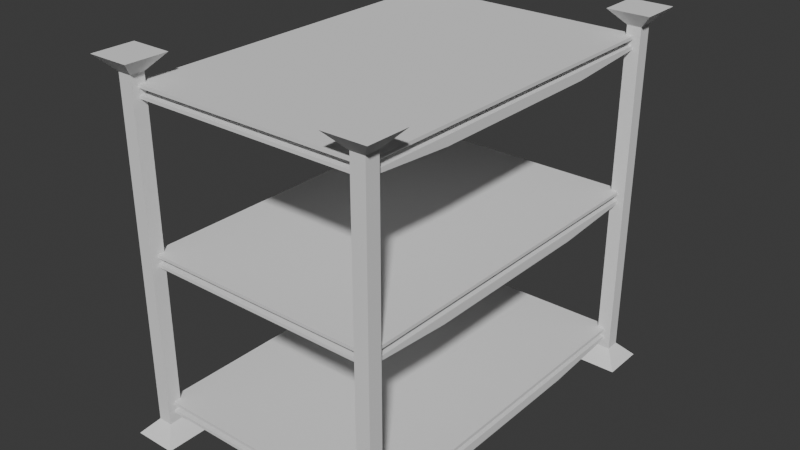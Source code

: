 # Source: Polka002.blend  (saved by Blender 5.0.119; exported with 4.5.12 LTS)
import bpy
from mathutils import Matrix  # noqa: F401  (used for matrix-valued properties, if any)

bpy.ops.wm.read_factory_settings(use_empty=True)
scene = bpy.context.scene
scene.name = 'Scene'

# ---- collections
col_collection = bpy.data.collections.new('Collection'); scene.collection.children.link(col_collection)

# ---- world
world_world = bpy.data.worlds.new('World'); scene.world = world_world
world_world.use_nodes = True; world_world.node_tree.nodes.clear()
_N = world_world.node_tree.nodes; _L = world_world.node_tree.links
n0 = _N.new('ShaderNodeOutputWorld'); n0.name = 'World Output'; n0.location = (200, 100)
n1 = _N.new('ShaderNodeBackground'); n1.name = 'Background'; n1.location = (-200, 100)
n1.inputs[0].default_value = (0.05088, 0.05088, 0.05088, 1.0)
_L.new(n1.outputs[0], n0.inputs[0])
n0.is_active_output = True
world_world.color = (0.05088, 0.05088, 0.05088)
world_world.sun_shadow_jitter_overblur = 0.0

# ---- meshes
me_cube_022 = bpy.data.meshes.new('Cube.022')
me_cube_022.from_pydata([(-2.0, -3.0, 2.45), (-2.0, 3.0, 2.45), (2.0, -3.0, 2.45), (-2.0, -3.0, 2.4), (-1.75, -2.75, 2.45), (-1.75, -2.75, 2.55), (-1.75, 2.75, 2.45), (1.75, -2.75, 2.45), (1.75, -2.75, 2.55), (1.75, 2.75, 2.45), (1.75, 2.75, 2.55), (2.0, 3.0, 2.45), (2.0, 3.0, 2.4), (2.0, 1.5, 2.3), (-2.0, 3.0, 2.4), (-2.0, 1.5, 2.3), (-2.0, 0.0, 2.3), (2.0, 0.0, 2.3), (-2.0, -1.5, 2.3), (2.0, -1.5, 2.3), (2.0, -3.0, 2.4), (-1.75, 2.75, 2.55), (2.0, 3.0, 2.55), (2.0, -3.0, 2.55), (-2.0, 3.0, 2.55), (2.0, 3.0, 2.6), (2.0, -3.0, 2.6), (-2.0, 3.0, 2.6), (-2.0, -3.0, 2.6), (-2.0, -3.0, 2.55), (-1.652, -2.652, 3.0), (-1.652, -3.348, 3.0), (-2.348, -2.652, 3.0), (-1.884, -2.884, 2.75), (-1.884, -2.884, -2.75), (-1.884, -3.116, 2.75), (-2.116, -2.884, 2.75), (-2.116, -2.884, -2.75), (-2.116, -3.116, 2.75), (-2.116, -3.116, -2.75), (-2.348, -3.348, 3.0), (-1.884, -3.116, -2.75), (-2.348, -3.348, -3.0), (-2.348, -2.652, -3.0), (-1.652, -3.348, -3.0), (-1.652, -2.652, -3.0), (2.348, 3.348, 3.0), (2.348, 2.652, 3.0), (1.652, 3.348, 3.0), (2.116, 3.116, 2.75), (2.116, 3.116, -2.75), (2.116, 2.884, 2.75), (1.884, 3.116, 2.75), (1.884, 3.116, -2.75), (1.884, 2.884, 2.75), (1.884, 2.884, -2.75), (1.652, 2.652, 3.0), (2.116, 2.884, -2.75), (1.652, 2.652, -3.0), (1.652, 3.348, -3.0), (2.348, 2.652, -3.0), (2.348, 3.348, -3.0), (-2.0, -3.0, -0.05), (-2.0, 3.0, -0.05), (2.0, -3.0, -0.05), (-2.0, -3.0, -0.1), (-1.75, -2.75, -0.05), (-1.75, -2.75, 0.05), (-1.75, 2.75, -0.05), (1.75, -2.75, -0.05), (1.75, -2.75, 0.05), (1.75, 2.75, -0.05), (1.75, 2.75, 0.05), (2.0, 3.0, -0.05), (2.0, 3.0, -0.1), (2.0, 1.5, -0.2), (-2.0, 3.0, -0.1), (-2.0, 1.5, -0.2), (-2.0, 0.0, -0.2), (2.0, 0.0, -0.2), (-2.0, -1.5, -0.2), (2.0, -1.5, -0.2), (2.0, -3.0, -0.1), (-1.75, 2.75, 0.05), (2.0, 3.0, 0.05), (2.0, -3.0, 0.05), (-2.0, 3.0, 0.05), (2.0, 3.0, 0.1), (2.0, -3.0, 0.1), (-2.0, 3.0, 0.1), (-2.0, -3.0, 0.1), (-2.0, -3.0, 0.05), (-1.652, 3.348, 3.0), (-1.652, 2.652, 3.0), (-2.348, 3.348, 3.0), (-1.884, 3.116, 2.75), (-1.884, 3.116, -2.75), (-1.884, 2.884, 2.75), (-2.116, 3.116, 2.75), (-2.116, 3.116, -2.75), (-2.116, 2.884, 2.75), (-2.116, 2.884, -2.75), (-2.348, 2.652, 3.0), (-1.884, 2.884, -2.75), (-2.348, 2.652, -3.0), (-2.348, 3.348, -3.0), (-1.652, 2.652, -3.0), (-1.652, 3.348, -3.0), (2.348, -2.652, 3.0), (2.348, -3.348, 3.0), (1.652, -2.652, 3.0), (2.116, -2.884, 2.75), (2.116, -2.884, -2.75), (2.116, -3.116, 2.75), (1.884, -2.884, 2.75), (1.884, -2.884, -2.75), (1.884, -3.116, 2.75), (1.884, -3.116, -2.75), (1.652, -3.348, 3.0), (2.116, -3.116, -2.75), (1.652, -3.348, -3.0), (1.652, -2.652, -3.0), (2.348, -3.348, -3.0), (2.348, -2.652, -3.0), (-2.0, -3.0, -2.55), (-2.0, 3.0, -2.55), (2.0, -3.0, -2.55), (-2.0, -3.0, -2.6), (-1.75, -2.75, -2.55), (-1.75, -2.75, -2.45), (-1.75, 2.75, -2.55), (1.75, -2.75, -2.55), (1.75, -2.75, -2.45), (1.75, 2.75, -2.55), (1.75, 2.75, -2.45), (2.0, 3.0, -2.55), (2.0, 3.0, -2.6), (2.0, 1.5, -2.7), (-2.0, 3.0, -2.6), (-2.0, 1.5, -2.7), (-2.0, 0.0, -2.7), (2.0, 0.0, -2.7), (-2.0, -1.5, -2.7), (2.0, -1.5, -2.7), (2.0, -3.0, -2.6), (-1.75, 2.75, -2.45), (2.0, 3.0, -2.45), (2.0, -3.0, -2.45), (-2.0, 3.0, -2.45), (2.0, 3.0, -2.4), (2.0, -3.0, -2.4), (-2.0, 3.0, -2.4), (-2.0, -3.0, -2.4), (-2.0, -3.0, -2.45)], [], [(4, 6, 1, 0), (0, 1, 14, 15, 16, 18, 3), (7, 4, 0, 2), (2, 0, 3, 20), (7, 8, 5, 4), (4, 5, 21, 6), (9, 10, 8, 7), (9, 7, 2, 11), (6, 21, 10, 9), (6, 9, 11, 1), (11, 2, 20, 19, 17, 13, 12), (1, 11, 12, 14), (14, 12, 13, 15), (15, 13, 17, 16), (16, 17, 19, 18), (18, 19, 20, 3), (8, 10, 22, 23), (10, 21, 24, 22), (23, 22, 25, 26), (22, 24, 27, 25), (25, 27, 28, 26), (24, 29, 28, 27), (29, 23, 26, 28), (5, 8, 23, 29), (21, 5, 29, 24), (35, 33, 30, 31), (30, 32, 40, 31), (33, 36, 32, 30), (37, 36, 33, 34), (34, 33, 35, 41), (39, 38, 36, 37), (36, 38, 40, 32), (41, 35, 38, 39), (38, 35, 31, 40), (39, 37, 43, 42), (41, 39, 42, 44), (43, 45, 44, 42), (34, 41, 44, 45), (37, 34, 45, 43), (46, 48, 56, 47), (51, 49, 46, 47), (49, 52, 48, 46), (50, 49, 51, 57), (53, 52, 49, 50), (55, 54, 52, 53), (52, 54, 56, 48), (57, 51, 54, 55), (54, 51, 47, 56), (55, 53, 59, 58), (57, 55, 58, 60), (59, 61, 60, 58), (50, 57, 60, 61), (53, 50, 61, 59), (66, 68, 63, 62), (62, 63, 76, 77, 78, 80, 65), (69, 66, 62, 64), (64, 62, 65, 82), (69, 70, 67, 66), (66, 67, 83, 68), (71, 72, 70, 69), (71, 69, 64, 73), (68, 83, 72, 71), (68, 71, 73, 63), (73, 64, 82, 81, 79, 75, 74), (63, 73, 74, 76), (76, 74, 75, 77), (77, 75, 79, 78), (78, 79, 81, 80), (80, 81, 82, 65), (70, 72, 84, 85), (72, 83, 86, 84), (85, 84, 87, 88), (84, 86, 89, 87), (87, 89, 90, 88), (86, 91, 90, 89), (91, 85, 88, 90), (67, 70, 85, 91), (83, 67, 91, 86), (97, 95, 92, 93), (92, 94, 102, 93), (95, 98, 94, 92), (99, 98, 95, 96), (96, 95, 97, 103), (101, 100, 98, 99), (98, 100, 102, 94), (103, 97, 100, 101), (100, 97, 93, 102), (101, 99, 105, 104), (103, 101, 104, 106), (105, 107, 106, 104), (96, 103, 106, 107), (99, 96, 107, 105), (113, 111, 108, 109), (108, 110, 118, 109), (111, 114, 110, 108), (115, 114, 111, 112), (112, 111, 113, 119), (117, 116, 114, 115), (114, 116, 118, 110), (119, 113, 116, 117), (116, 113, 109, 118), (117, 115, 121, 120), (119, 117, 120, 122), (121, 123, 122, 120), (112, 119, 122, 123), (115, 112, 123, 121), (128, 130, 125, 124), (124, 125, 138, 139, 140, 142, 127), (131, 128, 124, 126), (126, 124, 127, 144), (131, 132, 129, 128), (128, 129, 145, 130), (133, 134, 132, 131), (133, 131, 126, 135), (130, 145, 134, 133), (130, 133, 135, 125), (135, 126, 144, 143, 141, 137, 136), (125, 135, 136, 138), (138, 136, 137, 139), (139, 137, 141, 140), (140, 141, 143, 142), (142, 143, 144, 127), (132, 134, 146, 147), (134, 145, 148, 146), (147, 146, 149, 150), (146, 148, 151, 149), (149, 151, 152, 150), (148, 153, 152, 151), (153, 147, 150, 152), (129, 132, 147, 153), (145, 129, 153, 148)])
_uv = me_cube_022.uv_layers.new(name='UVMap')
_uv.uv.foreach_set('vector', [0.4375, 0.0, 0.4375, 0.25, 0.4375, 0.25, 0.4375, 0.0, 0.4375, 0.0, 0.4375, 0.25, 0.375, 0.25, 0.375, 0.1875, 0.375, 0.125, 0.375, 0.0625, 0.375, 0.0, 0.4375, 0.75, 0.4375, 1.0, 0.4375, 1.0, 0.4375, 0.75, 0.4375, 0.75, 0.4375, 1.0, 0.375, 1.0, 0.375, 0.75, 0.4375, 0.75, 0.5625, 0.75, 0.5625, 1.0, 0.4375, 1.0, 0.4375, 0.0, 0.5625, 0.0, 0.5625, 0.25, 0.4375, 0.25, 0.4375, 0.5, 0.5625, 0.5, 0.5625, 0.75, 0.4375, 0.75, 0.4375, 0.5, 0.4375, 0.75, 0.4375, 0.75, 0.4375, 0.5, 0.4375, 0.25, 0.5625, 0.25, 0.5625, 0.5, 0.4375, 0.5, 0.4375, 0.25, 0.4375, 0.5, 0.4375, 0.5, 0.4375, 0.25, 0.4375, 0.5, 0.4375, 0.75, 0.375, 0.75, 0.375, 0.6875, 0.375, 0.625, 0.375, 0.5625, 0.375, 0.5, 0.4375, 0.25, 0.4375, 0.5, 0.375, 0.5, 0.375, 0.25, 0.125, 0.5, 0.375, 0.5, 0.375, 0.5625, 0.125, 0.5625, 0.125, 0.5625, 0.375, 0.5625, 0.375, 0.625, 0.125, 0.625, 0.125, 0.625, 0.375, 0.625, 0.375, 0.6875, 0.125, 0.6875, 0.125, 0.6875, 0.375, 0.6875, 0.375, 0.75, 0.125, 0.75, 0.5625, 0.75, 0.5625, 0.5, 0.5625, 0.5, 0.5625, 0.75, 0.5625, 0.5, 0.5625, 0.25, 0.5625, 0.25, 0.5625, 0.5, 0.5625, 0.75, 0.5625, 0.5, 0.625, 0.5, 0.625, 0.75, 0.5625, 0.5, 0.5625, 0.25, 0.625, 0.25, 0.625, 0.5, 0.625, 0.5, 0.875, 0.5, 0.875, 0.75, 0.625, 0.75, 0.5625, 0.25, 0.5625, 0.0, 0.625, 0.0, 0.625, 0.25, 0.5625, 1.0, 0.5625, 0.75, 0.625, 0.75, 0.625, 1.0, 0.5625, 1.0, 0.5625, 0.75, 0.5625, 0.75, 0.5625, 1.0, 0.5625, 0.25, 0.5625, 0.0, 0.5625, 0.0, 0.5625, 0.25, 0.6146, 0.75, 0.6146, 0.5, 0.625, 0.5, 0.625, 0.75, 0.625, 0.5, 0.875, 0.5, 0.875, 0.75, 0.625, 0.75, 0.6146, 0.5, 0.6146, 0.25, 0.625, 0.25, 0.625, 0.5, 0.3854, 0.25, 0.6146, 0.25, 0.6146, 0.5, 0.3854, 0.5, 0.3854, 0.5, 0.6146, 0.5, 0.6146, 0.75, 0.3854, 0.75, 0.3854, 0.0, 0.6146, 0.0, 0.6146, 0.25, 0.3854, 0.25, 0.6146, 0.25, 0.6146, 0.0, 0.625, 0.0, 0.625, 0.25, 0.3854, 0.75, 0.6146, 0.75, 0.6146, 1.0, 0.3854, 1.0, 0.6146, 1.0, 0.6146, 0.75, 0.625, 0.75, 0.625, 1.0, 0.3854, 0.0, 0.3854, 0.25, 0.375, 0.25, 0.375, 0.0, 0.3854, 0.75, 0.3854, 1.0, 0.375, 1.0, 0.375, 0.75, 0.125, 0.5, 0.375, 0.5, 0.375, 0.75, 0.125, 0.75, 0.3854, 0.5, 0.3854, 0.75, 0.375, 0.75, 0.375, 0.5, 0.3854, 0.25, 0.3854, 0.5, 0.375, 0.5, 0.375, 0.25, 0.625, 0.5, 0.875, 0.5, 0.875, 0.75, 0.625, 0.75, 0.6146, 0.75, 0.6146, 0.5, 0.625, 0.5, 0.625, 0.75, 0.6146, 0.5, 0.6146, 0.25, 0.625, 0.25, 0.625, 0.5, 0.3854, 0.5, 0.6146, 0.5, 0.6146, 0.75, 0.3854, 0.75, 0.3854, 0.25, 0.6146, 0.25, 0.6146, 0.5, 0.3854, 0.5, 0.3854, 0.0, 0.6146, 0.0, 0.6146, 0.25, 0.3854, 0.25, 0.6146, 0.25, 0.6146, 0.0, 0.625, 0.0, 0.625, 0.25, 0.3854, 0.75, 0.6146, 0.75, 0.6146, 1.0, 0.3854, 1.0, 0.6146, 1.0, 0.6146, 0.75, 0.625, 0.75, 0.625, 1.0, 0.3854, 0.0, 0.3854, 0.25, 0.375, 0.25, 0.375, 0.0, 0.3854, 0.75, 0.3854, 1.0, 0.375, 1.0, 0.375, 0.75, 0.125, 0.5, 0.375, 0.5, 0.375, 0.75, 0.125, 0.75, 0.3854, 0.5, 0.3854, 0.75, 0.375, 0.75, 0.375, 0.5, 0.3854, 0.25, 0.3854, 0.5, 0.375, 0.5, 0.375, 0.25, 0.4375, 0.0, 0.4375, 0.25, 0.4375, 0.25, 0.4375, 0.0, 0.4375, 0.0, 0.4375, 0.25, 0.375, 0.25, 0.375, 0.1875, 0.375, 0.125, 0.375, 0.0625, 0.375, 0.0, 0.4375, 0.75, 0.4375, 1.0, 0.4375, 1.0, 0.4375, 0.75, 0.4375, 0.75, 0.4375, 1.0, 0.375, 1.0, 0.375, 0.75, 0.4375, 0.75, 0.5625, 0.75, 0.5625, 1.0, 0.4375, 1.0, 0.4375, 0.0, 0.5625, 0.0, 0.5625, 0.25, 0.4375, 0.25, 0.4375, 0.5, 0.5625, 0.5, 0.5625, 0.75, 0.4375, 0.75, 0.4375, 0.5, 0.4375, 0.75, 0.4375, 0.75, 0.4375, 0.5, 0.4375, 0.25, 0.5625, 0.25, 0.5625, 0.5, 0.4375, 0.5, 0.4375, 0.25, 0.4375, 0.5, 0.4375, 0.5, 0.4375, 0.25, 0.4375, 0.5, 0.4375, 0.75, 0.375, 0.75, 0.375, 0.6875, 0.375, 0.625, 0.375, 0.5625, 0.375, 0.5, 0.4375, 0.25, 0.4375, 0.5, 0.375, 0.5, 0.375, 0.25, 0.125, 0.5, 0.375, 0.5, 0.375, 0.5625, 0.125, 0.5625, 0.125, 0.5625, 0.375, 0.5625, 0.375, 0.625, 0.125, 0.625, 0.125, 0.625, 0.375, 0.625, 0.375, 0.6875, 0.125, 0.6875, 0.125, 0.6875, 0.375, 0.6875, 0.375, 0.75, 0.125, 0.75, 0.5625, 0.75, 0.5625, 0.5, 0.5625, 0.5, 0.5625, 0.75, 0.5625, 0.5, 0.5625, 0.25, 0.5625, 0.25, 0.5625, 0.5, 0.5625, 0.75, 0.5625, 0.5, 0.625, 0.5, 0.625, 0.75, 0.5625, 0.5, 0.5625, 0.25, 0.625, 0.25, 0.625, 0.5, 0.625, 0.5, 0.875, 0.5, 0.875, 0.75, 0.625, 0.75, 0.5625, 0.25, 0.5625, 0.0, 0.625, 0.0, 0.625, 0.25, 0.5625, 1.0, 0.5625, 0.75, 0.625, 0.75, 0.625, 1.0, 0.5625, 1.0, 0.5625, 0.75, 0.5625, 0.75, 0.5625, 1.0, 0.5625, 0.25, 0.5625, 0.0, 0.5625, 0.0, 0.5625, 0.25, 0.6146, 0.75, 0.6146, 0.5, 0.625, 0.5, 0.625, 0.75, 0.625, 0.5, 0.875, 0.5, 0.875, 0.75, 0.625, 0.75, 0.6146, 0.5, 0.6146, 0.25, 0.625, 0.25, 0.625, 0.5, 0.3854, 0.25, 0.6146, 0.25, 0.6146, 0.5, 0.3854, 0.5, 0.3854, 0.5, 0.6146, 0.5, 0.6146, 0.75, 0.3854, 0.75, 0.3854, 0.0, 0.6146, 0.0, 0.6146, 0.25, 0.3854, 0.25, 0.6146, 0.25, 0.6146, 0.0, 0.625, 0.0, 0.625, 0.25, 0.3854, 0.75, 0.6146, 0.75, 0.6146, 1.0, 0.3854, 1.0, 0.6146, 1.0, 0.6146, 0.75, 0.625, 0.75, 0.625, 1.0, 0.3854, 0.0, 0.3854, 0.25, 0.375, 0.25, 0.375, 0.0, 0.3854, 0.75, 0.3854, 1.0, 0.375, 1.0, 0.375, 0.75, 0.125, 0.5, 0.375, 0.5, 0.375, 0.75, 0.125, 0.75, 0.3854, 0.5, 0.3854, 0.75, 0.375, 0.75, 0.375, 0.5, 0.3854, 0.25, 0.3854, 0.5, 0.375, 0.5, 0.375, 0.25, 0.6146, 0.75, 0.6146, 0.5, 0.625, 0.5, 0.625, 0.75, 0.625, 0.5, 0.875, 0.5, 0.875, 0.75, 0.625, 0.75, 0.6146, 0.5, 0.6146, 0.25, 0.625, 0.25, 0.625, 0.5, 0.3854, 0.25, 0.6146, 0.25, 0.6146, 0.5, 0.3854, 0.5, 0.3854, 0.5, 0.6146, 0.5, 0.6146, 0.75, 0.3854, 0.75, 0.3854, 0.0, 0.6146, 0.0, 0.6146, 0.25, 0.3854, 0.25, 0.6146, 0.25, 0.6146, 0.0, 0.625, 0.0, 0.625, 0.25, 0.3854, 0.75, 0.6146, 0.75, 0.6146, 1.0, 0.3854, 1.0, 0.6146, 1.0, 0.6146, 0.75, 0.625, 0.75, 0.625, 1.0, 0.3854, 0.0, 0.3854, 0.25, 0.375, 0.25, 0.375, 0.0, 0.3854, 0.75, 0.3854, 1.0, 0.375, 1.0, 0.375, 0.75, 0.125, 0.5, 0.375, 0.5, 0.375, 0.75, 0.125, 0.75, 0.3854, 0.5, 0.3854, 0.75, 0.375, 0.75, 0.375, 0.5, 0.3854, 0.25, 0.3854, 0.5, 0.375, 0.5, 0.375, 0.25, 0.4375, 0.0, 0.4375, 0.25, 0.4375, 0.25, 0.4375, 0.0, 0.4375, 0.0, 0.4375, 0.25, 0.375, 0.25, 0.375, 0.1875, 0.375, 0.125, 0.375, 0.0625, 0.375, 0.0, 0.4375, 0.75, 0.4375, 1.0, 0.4375, 1.0, 0.4375, 0.75, 0.4375, 0.75, 0.4375, 1.0, 0.375, 1.0, 0.375, 0.75, 0.4375, 0.75, 0.5625, 0.75, 0.5625, 1.0, 0.4375, 1.0, 0.4375, 0.0, 0.5625, 0.0, 0.5625, 0.25, 0.4375, 0.25, 0.4375, 0.5, 0.5625, 0.5, 0.5625, 0.75, 0.4375, 0.75, 0.4375, 0.5, 0.4375, 0.75, 0.4375, 0.75, 0.4375, 0.5, 0.4375, 0.25, 0.5625, 0.25, 0.5625, 0.5, 0.4375, 0.5, 0.4375, 0.25, 0.4375, 0.5, 0.4375, 0.5, 0.4375, 0.25, 0.4375, 0.5, 0.4375, 0.75, 0.375, 0.75, 0.375, 0.6875, 0.375, 0.625, 0.375, 0.5625, 0.375, 0.5, 0.4375, 0.25, 0.4375, 0.5, 0.375, 0.5, 0.375, 0.25, 0.125, 0.5, 0.375, 0.5, 0.375, 0.5625, 0.125, 0.5625, 0.125, 0.5625, 0.375, 0.5625, 0.375, 0.625, 0.125, 0.625, 0.125, 0.625, 0.375, 0.625, 0.375, 0.6875, 0.125, 0.6875, 0.125, 0.6875, 0.375, 0.6875, 0.375, 0.75, 0.125, 0.75, 0.5625, 0.75, 0.5625, 0.5, 0.5625, 0.5, 0.5625, 0.75, 0.5625, 0.5, 0.5625, 0.25, 0.5625, 0.25, 0.5625, 0.5, 0.5625, 0.75, 0.5625, 0.5, 0.625, 0.5, 0.625, 0.75, 0.5625, 0.5, 0.5625, 0.25, 0.625, 0.25, 0.625, 0.5, 0.625, 0.5, 0.875, 0.5, 0.875, 0.75, 0.625, 0.75, 0.5625, 0.25, 0.5625, 0.0, 0.625, 0.0, 0.625, 0.25, 0.5625, 1.0, 0.5625, 0.75, 0.625, 0.75, 0.625, 1.0, 0.5625, 1.0, 0.5625, 0.75, 0.5625, 0.75, 0.5625, 1.0, 0.5625, 0.25, 0.5625, 0.0, 0.5625, 0.0, 0.5625, 0.25])
me_cube_022.use_mirror_vertex_groups = False
me_cube_022.update()

# ---- objects
ob_balki_006 = bpy.data.objects.new('Balki.006', me_cube_022)

# ---- transforms, parenting, visibility, modifiers, constraints
ob_balki_006.location = (0.0, 0.0, 0.0)
ob_balki_006.lock_rotations_4d = False
ob_balki_006.empty_display_type = 'ARROWS'
ob_balki_006.lineart.crease_threshold = 0.0

# ---- collection membership
col_collection.objects.link(ob_balki_006)

# ---- scene / render settings (as saved in the file)
scene.frame_start = 1; scene.frame_end = 250; scene.frame_set(34)
scene.render.engine = 'BLENDER_EEVEE_NEXT'
scene.render.bake_bias = 0.0
scene.render.bake_samples = 0
scene.cycles.sampling_pattern = 'TABULATED_SOBOL'
scene.eevee.use_volume_custom_range = False
bpy.context.view_layer.update()

# ---- added for rendering (the .blend has no active camera and no usable light): camera, sun
cam_auto = bpy.data.cameras.new('AutoCamera')
cam_auto.lens = 50.0
cam_auto.sensor_width = 36.0
cam_auto.clip_end = 1000.0
ob_auto_camera = bpy.data.objects.new('AutoCamera', cam_auto)
scene.collection.objects.link(ob_auto_camera)
ob_auto_camera.location = (9.38566, -11.2628, 7.50853)
ob_auto_camera.rotation_euler = (1.09748, -7.21219e-08, 0.694738)
scene.camera = ob_auto_camera
light_auto_sun = bpy.data.lights.new('AutoSun', 'SUN')
light_auto_sun.energy = 3.0
light_auto_sun.angle = 0.0523599
ob_auto_sun = bpy.data.objects.new('AutoSun', light_auto_sun)
scene.collection.objects.link(ob_auto_sun)
ob_auto_sun.rotation_euler = (0.872665, 0.174533, 0.523599)
bpy.context.view_layer.update()
